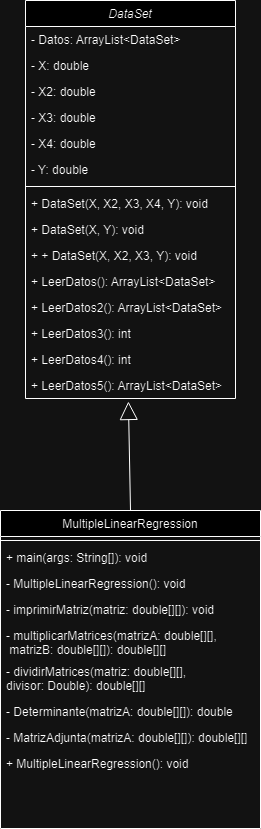

The diagram above was exported from draw.io. Its source (the exported page's mxGraphModel, read from the mxfile embedded in the PNG):
<mxGraphModel dx="1393" dy="804" grid="1" gridSize="10" guides="1" tooltips="1" connect="1" arrows="1" fold="1" page="1" pageScale="1" pageWidth="827" pageHeight="1169" math="0" shadow="0">
  <root>
    <mxCell id="WIyWlLk6GJQsqaUBKTNV-0" />
    <mxCell id="WIyWlLk6GJQsqaUBKTNV-1" parent="WIyWlLk6GJQsqaUBKTNV-0" />
    <mxCell id="zkfFHV4jXpPFQw0GAbJ--17" value="MultipleLinearRegression" style="swimlane;fontStyle=0;align=center;verticalAlign=top;childLayout=stackLayout;horizontal=1;startSize=26;horizontalStack=0;resizeParent=1;resizeLast=0;collapsible=1;marginBottom=0;rounded=0;shadow=0;strokeWidth=1;" parent="WIyWlLk6GJQsqaUBKTNV-1" vertex="1">
      <mxGeometry x="15" y="630" width="260" height="318" as="geometry">
        <mxRectangle x="550" y="140" width="160" height="26" as="alternateBounds" />
      </mxGeometry>
    </mxCell>
    <mxCell id="zkfFHV4jXpPFQw0GAbJ--23" value="" style="line;html=1;strokeWidth=1;align=left;verticalAlign=middle;spacingTop=-1;spacingLeft=3;spacingRight=3;rotatable=0;labelPosition=right;points=[];portConstraint=eastwest;" parent="zkfFHV4jXpPFQw0GAbJ--17" vertex="1">
      <mxGeometry y="26" width="260" height="8" as="geometry" />
    </mxCell>
    <mxCell id="zkfFHV4jXpPFQw0GAbJ--18" value="+ main(args: String[]): void" style="text;align=left;verticalAlign=top;spacingLeft=4;spacingRight=4;overflow=hidden;rotatable=0;points=[[0,0.5],[1,0.5]];portConstraint=eastwest;" parent="zkfFHV4jXpPFQw0GAbJ--17" vertex="1">
      <mxGeometry y="34" width="260" height="26" as="geometry" />
    </mxCell>
    <mxCell id="zkfFHV4jXpPFQw0GAbJ--19" value="- MultipleLinearRegression(): void" style="text;align=left;verticalAlign=top;spacingLeft=4;spacingRight=4;overflow=hidden;rotatable=0;points=[[0,0.5],[1,0.5]];portConstraint=eastwest;rounded=0;shadow=0;html=0;" parent="zkfFHV4jXpPFQw0GAbJ--17" vertex="1">
      <mxGeometry y="60" width="260" height="26" as="geometry" />
    </mxCell>
    <mxCell id="zkfFHV4jXpPFQw0GAbJ--20" value="- imprimirMatriz(matriz: double[][]): void" style="text;align=left;verticalAlign=top;spacingLeft=4;spacingRight=4;overflow=hidden;rotatable=0;points=[[0,0.5],[1,0.5]];portConstraint=eastwest;rounded=0;shadow=0;html=0;" parent="zkfFHV4jXpPFQw0GAbJ--17" vertex="1">
      <mxGeometry y="86" width="260" height="26" as="geometry" />
    </mxCell>
    <mxCell id="zkfFHV4jXpPFQw0GAbJ--21" value="- multiplicarMatrices(matrizA: double[][],&#10; matrizB: double[][]): double[][]" style="text;align=left;verticalAlign=top;spacingLeft=4;spacingRight=4;overflow=hidden;rotatable=0;points=[[0,0.5],[1,0.5]];portConstraint=eastwest;rounded=0;shadow=0;html=0;" parent="zkfFHV4jXpPFQw0GAbJ--17" vertex="1">
      <mxGeometry y="112" width="260" height="36" as="geometry" />
    </mxCell>
    <mxCell id="zkfFHV4jXpPFQw0GAbJ--22" value="- dividirMatrices(matriz: double[][], &#10;divisor: Double): double[][]" style="text;align=left;verticalAlign=top;spacingLeft=4;spacingRight=4;overflow=hidden;rotatable=0;points=[[0,0.5],[1,0.5]];portConstraint=eastwest;rounded=0;shadow=0;html=0;" parent="zkfFHV4jXpPFQw0GAbJ--17" vertex="1">
      <mxGeometry y="148" width="260" height="40" as="geometry" />
    </mxCell>
    <mxCell id="KZK7LFHZecN0luK9IPYn-22" value="- Determinante(matrizA: double[][]): double" style="text;align=left;verticalAlign=top;spacingLeft=4;spacingRight=4;overflow=hidden;rotatable=0;points=[[0,0.5],[1,0.5]];portConstraint=eastwest;rounded=0;shadow=0;html=0;" parent="zkfFHV4jXpPFQw0GAbJ--17" vertex="1">
      <mxGeometry y="188" width="260" height="26" as="geometry" />
    </mxCell>
    <mxCell id="KZK7LFHZecN0luK9IPYn-23" value="- MatrizAdjunta(matrizA: double[][]): double[][]" style="text;align=left;verticalAlign=top;spacingLeft=4;spacingRight=4;overflow=hidden;rotatable=0;points=[[0,0.5],[1,0.5]];portConstraint=eastwest;rounded=0;shadow=0;html=0;" parent="zkfFHV4jXpPFQw0GAbJ--17" vertex="1">
      <mxGeometry y="214" width="260" height="26" as="geometry" />
    </mxCell>
    <mxCell id="KZK7LFHZecN0luK9IPYn-24" value="+ MultipleLinearRegression(): void " style="text;align=left;verticalAlign=top;spacingLeft=4;spacingRight=4;overflow=hidden;rotatable=0;points=[[0,0.5],[1,0.5]];portConstraint=eastwest;rounded=0;shadow=0;html=0;" parent="zkfFHV4jXpPFQw0GAbJ--17" vertex="1">
      <mxGeometry y="240" width="260" height="26" as="geometry" />
    </mxCell>
    <mxCell id="KZK7LFHZecN0luK9IPYn-0" value="DataSet" style="swimlane;fontStyle=2;align=center;verticalAlign=top;childLayout=stackLayout;horizontal=1;startSize=26;horizontalStack=0;resizeParent=1;resizeLast=0;collapsible=1;marginBottom=0;rounded=0;shadow=0;strokeWidth=1;" parent="WIyWlLk6GJQsqaUBKTNV-1" vertex="1">
      <mxGeometry x="40" y="120" width="210" height="398" as="geometry">
        <mxRectangle x="230" y="140" width="160" height="26" as="alternateBounds" />
      </mxGeometry>
    </mxCell>
    <mxCell id="KZK7LFHZecN0luK9IPYn-1" value="- Datos: ArrayList&lt;DataSet&gt;" style="text;align=left;verticalAlign=top;spacingLeft=4;spacingRight=4;overflow=hidden;rotatable=0;points=[[0,0.5],[1,0.5]];portConstraint=eastwest;fontColor=default;labelBorderColor=none;labelBackgroundColor=none;" parent="KZK7LFHZecN0luK9IPYn-0" vertex="1">
      <mxGeometry y="26" width="210" height="26" as="geometry" />
    </mxCell>
    <mxCell id="KZK7LFHZecN0luK9IPYn-8" value="- X: double" style="text;align=left;verticalAlign=top;spacingLeft=4;spacingRight=4;overflow=hidden;rotatable=0;points=[[0,0.5],[1,0.5]];portConstraint=eastwest;rounded=0;shadow=0;html=0;" parent="KZK7LFHZecN0luK9IPYn-0" vertex="1">
      <mxGeometry y="52" width="210" height="26" as="geometry" />
    </mxCell>
    <mxCell id="KZK7LFHZecN0luK9IPYn-7" value="- X2: double" style="text;align=left;verticalAlign=top;spacingLeft=4;spacingRight=4;overflow=hidden;rotatable=0;points=[[0,0.5],[1,0.5]];portConstraint=eastwest;rounded=0;shadow=0;html=0;" parent="KZK7LFHZecN0luK9IPYn-0" vertex="1">
      <mxGeometry y="78" width="210" height="26" as="geometry" />
    </mxCell>
    <mxCell id="KZK7LFHZecN0luK9IPYn-6" value="- X3: double" style="text;align=left;verticalAlign=top;spacingLeft=4;spacingRight=4;overflow=hidden;rotatable=0;points=[[0,0.5],[1,0.5]];portConstraint=eastwest;rounded=0;shadow=0;html=0;" parent="KZK7LFHZecN0luK9IPYn-0" vertex="1">
      <mxGeometry y="104" width="210" height="26" as="geometry" />
    </mxCell>
    <mxCell id="KZK7LFHZecN0luK9IPYn-2" value="- X4: double" style="text;align=left;verticalAlign=top;spacingLeft=4;spacingRight=4;overflow=hidden;rotatable=0;points=[[0,0.5],[1,0.5]];portConstraint=eastwest;rounded=0;shadow=0;html=0;" parent="KZK7LFHZecN0luK9IPYn-0" vertex="1">
      <mxGeometry y="130" width="210" height="26" as="geometry" />
    </mxCell>
    <mxCell id="KZK7LFHZecN0luK9IPYn-9" value="- Y: double " style="text;align=left;verticalAlign=top;spacingLeft=4;spacingRight=4;overflow=hidden;rotatable=0;points=[[0,0.5],[1,0.5]];portConstraint=eastwest;rounded=0;shadow=0;html=0;" parent="KZK7LFHZecN0luK9IPYn-0" vertex="1">
      <mxGeometry y="156" width="210" height="26" as="geometry" />
    </mxCell>
    <mxCell id="KZK7LFHZecN0luK9IPYn-3" value="" style="line;html=1;strokeWidth=1;align=left;verticalAlign=middle;spacingTop=-1;spacingLeft=3;spacingRight=3;rotatable=0;labelPosition=right;points=[];portConstraint=eastwest;" parent="KZK7LFHZecN0luK9IPYn-0" vertex="1">
      <mxGeometry y="182" width="210" height="8" as="geometry" />
    </mxCell>
    <mxCell id="KZK7LFHZecN0luK9IPYn-4" value="+ DataSet(X, X2, X3, X4, Y): void" style="text;align=left;verticalAlign=top;spacingLeft=4;spacingRight=4;overflow=hidden;rotatable=0;points=[[0,0.5],[1,0.5]];portConstraint=eastwest;" parent="KZK7LFHZecN0luK9IPYn-0" vertex="1">
      <mxGeometry y="190" width="210" height="26" as="geometry" />
    </mxCell>
    <mxCell id="KZK7LFHZecN0luK9IPYn-5" value="+ DataSet(X, Y): void" style="text;align=left;verticalAlign=top;spacingLeft=4;spacingRight=4;overflow=hidden;rotatable=0;points=[[0,0.5],[1,0.5]];portConstraint=eastwest;" parent="KZK7LFHZecN0luK9IPYn-0" vertex="1">
      <mxGeometry y="216" width="210" height="26" as="geometry" />
    </mxCell>
    <mxCell id="KZK7LFHZecN0luK9IPYn-10" value="+ + DataSet(X, X2, X3, Y): void" style="text;align=left;verticalAlign=top;spacingLeft=4;spacingRight=4;overflow=hidden;rotatable=0;points=[[0,0.5],[1,0.5]];portConstraint=eastwest;" parent="KZK7LFHZecN0luK9IPYn-0" vertex="1">
      <mxGeometry y="242" width="210" height="26" as="geometry" />
    </mxCell>
    <mxCell id="KZK7LFHZecN0luK9IPYn-11" value="+ LeerDatos(): ArrayList&lt;DataSet&gt; " style="text;align=left;verticalAlign=top;spacingLeft=4;spacingRight=4;overflow=hidden;rotatable=0;points=[[0,0.5],[1,0.5]];portConstraint=eastwest;" parent="KZK7LFHZecN0luK9IPYn-0" vertex="1">
      <mxGeometry y="268" width="210" height="26" as="geometry" />
    </mxCell>
    <mxCell id="KZK7LFHZecN0luK9IPYn-13" value="+ LeerDatos2(): ArrayList&lt;DataSet&gt;" style="text;align=left;verticalAlign=top;spacingLeft=4;spacingRight=4;overflow=hidden;rotatable=0;points=[[0,0.5],[1,0.5]];portConstraint=eastwest;" parent="KZK7LFHZecN0luK9IPYn-0" vertex="1">
      <mxGeometry y="294" width="210" height="26" as="geometry" />
    </mxCell>
    <mxCell id="KZK7LFHZecN0luK9IPYn-12" value="+ LeerDatos3(): int" style="text;align=left;verticalAlign=top;spacingLeft=4;spacingRight=4;overflow=hidden;rotatable=0;points=[[0,0.5],[1,0.5]];portConstraint=eastwest;" parent="KZK7LFHZecN0luK9IPYn-0" vertex="1">
      <mxGeometry y="320" width="210" height="26" as="geometry" />
    </mxCell>
    <mxCell id="KZK7LFHZecN0luK9IPYn-14" value="+ LeerDatos4(): int" style="text;align=left;verticalAlign=top;spacingLeft=4;spacingRight=4;overflow=hidden;rotatable=0;points=[[0,0.5],[1,0.5]];portConstraint=eastwest;" parent="KZK7LFHZecN0luK9IPYn-0" vertex="1">
      <mxGeometry y="346" width="210" height="26" as="geometry" />
    </mxCell>
    <mxCell id="KZK7LFHZecN0luK9IPYn-15" value="+ LeerDatos5(): ArrayList&lt;DataSet&gt;" style="text;align=left;verticalAlign=top;spacingLeft=4;spacingRight=4;overflow=hidden;rotatable=0;points=[[0,0.5],[1,0.5]];portConstraint=eastwest;" parent="KZK7LFHZecN0luK9IPYn-0" vertex="1">
      <mxGeometry y="372" width="210" height="26" as="geometry" />
    </mxCell>
    <mxCell id="AWc_mfN5MQuHG2uI37I4-0" value="" style="endArrow=block;endSize=16;endFill=0;html=1;rounded=0;exitX=0.5;exitY=0;exitDx=0;exitDy=0;entryX=0.49;entryY=1.115;entryDx=0;entryDy=0;entryPerimeter=0;" edge="1" parent="WIyWlLk6GJQsqaUBKTNV-1" source="zkfFHV4jXpPFQw0GAbJ--17" target="KZK7LFHZecN0luK9IPYn-15">
      <mxGeometry x="0.009" width="160" relative="1" as="geometry">
        <mxPoint x="630" y="410" as="sourcePoint" />
        <mxPoint x="790" y="410" as="targetPoint" />
        <mxPoint as="offset" />
      </mxGeometry>
    </mxCell>
  </root>
</mxGraphModel>